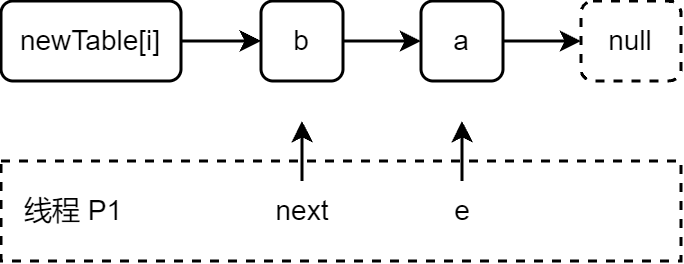

The diagram above was exported from draw.io. Its source (the exported page's mxGraphModel, read from the mxfile embedded in the PNG):
<mxGraphModel dx="592" dy="351" grid="1" gridSize="10" guides="1" tooltips="1" connect="1" arrows="1" fold="1" page="1" pageScale="1" pageWidth="827" pageHeight="1169" math="0" shadow="0">
  <root>
    <mxCell id="0" />
    <mxCell id="1" parent="0" />
    <mxCell id="-rJLAU4MPChkwvQZPIwd-5" value="" style="rounded=0;whiteSpace=wrap;html=1;fontSize=14;dashed=1;strokeWidth=1.5;fontStyle=0" parent="1" vertex="1">
      <mxGeometry x="230" y="320" width="340" height="50" as="geometry" />
    </mxCell>
    <mxCell id="GH4zsxE5Fz9OHVDiW868-3" value="" style="edgeStyle=orthogonalEdgeStyle;rounded=0;orthogonalLoop=1;jettySize=auto;html=1;fontSize=14;entryX=0;entryY=0.5;entryDx=0;entryDy=0;verticalAlign=middle;strokeWidth=1.5;fontStyle=0" parent="1" source="GH4zsxE5Fz9OHVDiW868-1" target="GH4zsxE5Fz9OHVDiW868-4" edge="1">
      <mxGeometry relative="1" as="geometry">
        <mxPoint x="375" y="260" as="targetPoint" />
      </mxGeometry>
    </mxCell>
    <mxCell id="GH4zsxE5Fz9OHVDiW868-1" value="&lt;font style=&quot;font-size: 14px;&quot;&gt;newTable[i]&lt;/font&gt;" style="rounded=1;whiteSpace=wrap;html=1;verticalAlign=middle;strokeWidth=1.5;fontSize=14;fontStyle=0" parent="1" vertex="1">
      <mxGeometry x="230" y="240" width="90" height="40" as="geometry" />
    </mxCell>
    <mxCell id="GH4zsxE5Fz9OHVDiW868-6" style="edgeStyle=orthogonalEdgeStyle;rounded=0;orthogonalLoop=1;jettySize=auto;html=1;fontSize=14;verticalAlign=middle;strokeWidth=1.5;fontStyle=0" parent="1" source="GH4zsxE5Fz9OHVDiW868-4" target="GH4zsxE5Fz9OHVDiW868-5" edge="1">
      <mxGeometry relative="1" as="geometry" />
    </mxCell>
    <mxCell id="GH4zsxE5Fz9OHVDiW868-9" style="edgeStyle=orthogonalEdgeStyle;rounded=0;orthogonalLoop=1;jettySize=auto;html=1;exitX=0;exitY=0.5;exitDx=0;exitDy=0;fontSize=14;strokeWidth=1.5;fontStyle=0" parent="1" source="GH4zsxE5Fz9OHVDiW868-4" edge="1">
      <mxGeometry relative="1" as="geometry">
        <mxPoint x="360" y="260.16666666666674" as="targetPoint" />
      </mxGeometry>
    </mxCell>
    <mxCell id="GH4zsxE5Fz9OHVDiW868-4" value="&lt;font style=&quot;font-size: 14px;&quot;&gt;b&lt;/font&gt;" style="rounded=1;whiteSpace=wrap;html=1;verticalAlign=middle;strokeWidth=1.5;fontSize=14;fontStyle=0" parent="1" vertex="1">
      <mxGeometry x="360" y="240" width="41" height="40" as="geometry" />
    </mxCell>
    <mxCell id="GH4zsxE5Fz9OHVDiW868-8" style="edgeStyle=orthogonalEdgeStyle;rounded=0;orthogonalLoop=1;jettySize=auto;html=1;exitX=1;exitY=0.5;exitDx=0;exitDy=0;fontSize=14;verticalAlign=middle;strokeWidth=1.5;fontStyle=0" parent="1" source="GH4zsxE5Fz9OHVDiW868-5" target="GH4zsxE5Fz9OHVDiW868-7" edge="1">
      <mxGeometry relative="1" as="geometry" />
    </mxCell>
    <mxCell id="GH4zsxE5Fz9OHVDiW868-5" value="&lt;font style=&quot;font-size: 14px;&quot;&gt;a&lt;/font&gt;" style="rounded=1;whiteSpace=wrap;html=1;verticalAlign=middle;strokeWidth=1.5;fontSize=14;fontStyle=0" parent="1" vertex="1">
      <mxGeometry x="440" y="240" width="41" height="40" as="geometry" />
    </mxCell>
    <mxCell id="GH4zsxE5Fz9OHVDiW868-7" value="&lt;font style=&quot;font-size: 14px;&quot;&gt;null&lt;/font&gt;" style="rounded=1;whiteSpace=wrap;html=1;verticalAlign=middle;strokeWidth=1.5;fontSize=14;fontStyle=0;dashed=1;" parent="1" vertex="1">
      <mxGeometry x="520" y="240" width="50" height="40" as="geometry" />
    </mxCell>
    <mxCell id="-rJLAU4MPChkwvQZPIwd-2" style="edgeStyle=orthogonalEdgeStyle;rounded=0;orthogonalLoop=1;jettySize=auto;html=1;fontSize=14;strokeWidth=1.5;fontStyle=0" parent="1" source="-rJLAU4MPChkwvQZPIwd-1" edge="1">
      <mxGeometry relative="1" as="geometry">
        <mxPoint x="460.5" y="300" as="targetPoint" />
      </mxGeometry>
    </mxCell>
    <mxCell id="-rJLAU4MPChkwvQZPIwd-1" value="e" style="text;html=1;strokeColor=none;fillColor=none;align=center;verticalAlign=middle;whiteSpace=wrap;rounded=0;fontSize=14;strokeWidth=1.5;fontStyle=0" parent="1" vertex="1">
      <mxGeometry x="405.75" y="330" width="109.5" height="30" as="geometry" />
    </mxCell>
    <mxCell id="-rJLAU4MPChkwvQZPIwd-3" style="edgeStyle=orthogonalEdgeStyle;rounded=0;orthogonalLoop=1;jettySize=auto;html=1;fontSize=14;strokeWidth=1.5;fontStyle=0" parent="1" source="-rJLAU4MPChkwvQZPIwd-4" edge="1">
      <mxGeometry relative="1" as="geometry">
        <mxPoint x="380.5" y="300" as="targetPoint" />
      </mxGeometry>
    </mxCell>
    <mxCell id="-rJLAU4MPChkwvQZPIwd-4" value="next" style="text;html=1;strokeColor=none;fillColor=none;align=center;verticalAlign=middle;whiteSpace=wrap;rounded=0;fontSize=14;strokeWidth=1.5;fontStyle=0" parent="1" vertex="1">
      <mxGeometry x="325.75" y="330" width="109.5" height="30" as="geometry" />
    </mxCell>
    <mxCell id="-rJLAU4MPChkwvQZPIwd-6" value="线程 P1" style="text;html=1;strokeColor=none;fillColor=none;align=left;verticalAlign=middle;whiteSpace=wrap;rounded=0;fontSize=14;strokeWidth=1.5;fontStyle=0" parent="1" vertex="1">
      <mxGeometry x="240" y="330" width="80" height="30" as="geometry" />
    </mxCell>
  </root>
</mxGraphModel>